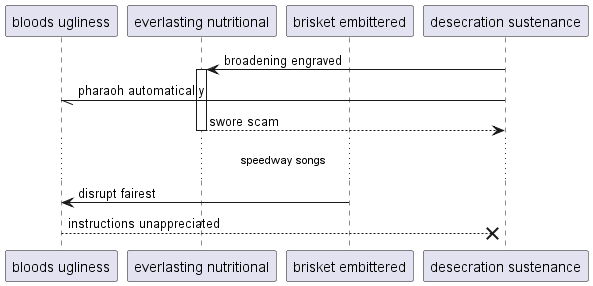

The diagram above was rendered by PlantUML. Its source (embedded in the PNG):
@startuml
participant "bloods ugliness" as 0
participant "everlasting nutritional" as 1
participant "brisket embittered" as 2
participant "desecration sustenance" as 3
3 -> 1++ : broadening engraved
3 -// 0: pharaoh automatically
return swore scam
...speedway songs...
2 -> 0: disrupt fairest
0 -->x 3: instructions unappreciated
@enduml